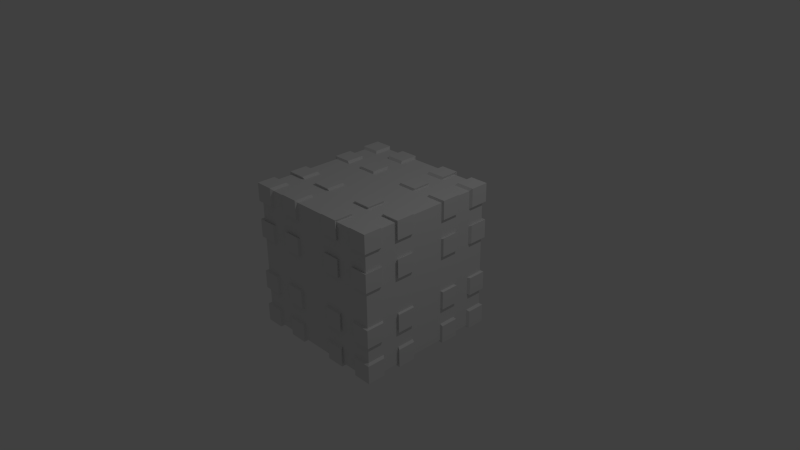 # Source: box2.blend  (saved by Blender 2.76.0; exported with 4.5.12 LTS)
import bpy
from mathutils import Matrix  # noqa: F401  (used for matrix-valued properties, if any)

bpy.ops.wm.read_factory_settings(use_empty=True)
scene = bpy.context.scene
scene.name = 'Scene'

# ---- collections
col_collection_1 = bpy.data.collections.new('Collection 1'); scene.collection.children.link(col_collection_1)

# ---- materials (node trees are filled in below, after node groups)
mat_material = bpy.data.materials.new('Material')
mat_material.alpha_threshold = 0.0
mat_material.use_transparent_shadow = False
mat_material.roughness = 0.5
mat_material.line_color = (0.0, 0.0, 0.0, 1.0)

# ---- material node trees

# ---- world
world_world = bpy.data.worlds.new('World'); scene.world = world_world
world_world.color = (0.05088, 0.05088, 0.05088)
world_world.use_sun_shadow = False
world_world.sun_shadow_jitter_overblur = 0.0
world_world.cycles.sampling_method = 'MANUAL'
world_world.cycles.sample_map_resolution = 256

# ---- cameras
cam_camera = bpy.data.cameras.new('Camera')
cam_camera.clip_end = 100.0
cam_camera.lens = 35.0
cam_camera.sensor_width = 32.0
cam_camera.sensor_height = 18.0
cam_camera.ortho_scale = 7.314
cam_camera.dof.focus_distance = 0.0
cam_camera.dof.aperture_fstop = 128.0

# ---- lights
light_lamp = bpy.data.lights.new('Lamp', 'POINT')
light_lamp.transmission_factor = 0.0
light_lamp.cutoff_distance = 30.0
light_lamp.energy = 100.0
light_lamp.shadow_buffer_clip_start = 1.001
light_lamp.shadow_soft_size = 0.1
light_lamp.shadow_maximum_resolution = 0.006
light_lamp.use_absolute_resolution = True
light_lamp.cycles.use_multiple_importance_sampling = False

# ---- meshes
me_cube = bpy.data.meshes.new('Cube')
me_cube.from_pydata([(1.0, 1.0, -1.0), (1.0, -1.0, -1.0), (-1.0, -1.0, -1.0), (-1.0, 1.0, -1.0), (1.0, 1.0, 1.0), (1.0, -1.0, 1.0), (-1.0, -1.0, 1.0), (-1.0, 1.0, 1.0), (1.0, 0.75, -1.0), (1.0, 0.5, -1.0), (1.0, 0.25, -1.0), (1.0, -0.25, -1.0), (1.0, -0.5, -1.0), (1.0, -0.75, -1.0), (0.75, 1.0, -1.0), (0.5, 1.0, -1.0), (0.25, 1.0, -1.0), (-0.25, 1.0, -1.0), (-0.5, 1.0, -1.0), (-0.75, 1.0, -1.0), (1.0, 1.0, -0.75), (1.0, 1.0, -0.5), (1.0, 1.0, -0.25), (1.0, 1.0, 0.25), (1.0, 1.0, 0.5), (1.0, 1.0, 0.75), (0.75, -1.0, -1.0), (0.5, -1.0, -1.0), (0.25, -1.0, -1.0), (-0.25, -1.0, -1.0), (-0.5, -1.0, -1.0), (-0.75, -1.0, -1.0), (1.0, -1.0, -0.75), (1.0, -1.0, -0.5), (1.0, -1.0, -0.25), (1.0, -1.0, 0.25), (1.0, -1.0, 0.5), (1.0, -1.0, 0.75), (-1.0, -0.75, -1.0), (-1.0, -0.5, -1.0), (-1.0, -0.25, -1.0), (-1.0, 0.25, -1.0), (-1.0, 0.5, -1.0), (-1.0, 0.75, -1.0), (-1.0, -1.0, -0.75), (-1.0, -1.0, -0.5), (-1.0, -1.0, -0.25), (-1.0, -1.0, 0.25), (-1.0, -1.0, 0.5), (-1.0, -1.0, 0.75), (-1.0, 1.0, -0.75), (-1.0, 1.0, -0.5), (-1.0, 1.0, -0.25), (-1.0, 1.0, 0.25), (-1.0, 1.0, 0.5), (-1.0, 1.0, 0.75), (1.0, 0.75, 1.0), (1.0, 0.5, 1.0), (1.0, 0.25, 1.0), (1.0, -0.25, 1.0), (1.0, -0.5, 1.0), (1.0, -0.75, 1.0), (0.75, 1.0, 1.0), (0.5, 1.0, 1.0), (0.25, 1.0, 1.0), (-0.25, 1.0, 1.0), (-0.5, 1.0, 1.0), (-0.75, 1.0, 1.0), (0.75, -1.0, 1.0), (0.5, -1.0, 1.0), (0.25, -1.0, 1.0), (-0.25, -1.0, 1.0), (-0.5, -1.0, 1.0), (-0.75, -1.0, 1.0), (-1.0, -0.75, 1.0), (-1.0, -0.5, 1.0), (-1.0, -0.25, 1.0), (-1.0, 0.25, 1.0), (-1.0, 0.5, 1.0), (-1.0, 0.75, 1.0), (0.75, 1.0, 0.75), (0.5, 1.0, 0.75), (0.25, 1.0, 0.75), (-0.25, 1.0, 0.75), (-0.5, 1.0, 0.75), (-0.75, 1.0, 0.75), (0.75, 1.0, 0.5), (0.5, 1.0, 0.5), (0.25, 1.0, 0.5), (-0.25, 1.0, 0.5), (-0.5, 1.0, 0.5), (-0.75, 1.0, 0.5), (0.75, 1.0, 0.25), (0.5, 1.0, 0.25), (0.25, 1.0, 0.25), (-0.25, 1.0, 0.25), (-0.5, 1.0, 0.25), (-0.75, 1.0, 0.25), (0.75, 1.0, -0.25), (0.5, 1.0, -0.25), (0.25, 1.0, -0.25), (-0.25, 1.0, -0.25), (-0.5, 1.0, -0.25), (-0.75, 1.0, -0.25), (0.75, 1.0, -0.5), (0.5, 1.0, -0.5), (0.25, 1.0, -0.5), (-0.25, 1.0, -0.5), (-0.5, 1.0, -0.5), (-0.75, 1.0, -0.5), (0.75, 1.0, -0.75), (0.5, 1.0, -0.75), (0.25, 1.0, -0.75), (-0.25, 1.0, -0.75), (-0.5, 1.0, -0.75), (-0.75, 1.0, -0.75), (-1.0, -0.75, -0.75), (-1.0, -0.5, -0.75), (-1.0, -0.25, -0.75), (-1.0, 0.25, -0.75), (-1.0, 0.5, -0.75), (-1.0, 0.75, -0.75), (-1.0, -0.75, -0.5), (-1.0, -0.5, -0.5), (-1.0, -0.25, -0.5), (-1.0, 0.25, -0.5), (-1.0, 0.5, -0.5), (-1.0, 0.75, -0.5), (-1.0, -0.75, -0.25), (-1.0, -0.5, -0.25), (-1.0, -0.25, -0.25), (-1.0, 0.25, -0.25), (-1.0, 0.5, -0.25), (-1.0, 0.75, -0.25), (-1.0, -0.75, 0.25), (-1.0, -0.5, 0.25), (-1.0, -0.25, 0.25), (-1.0, 0.25, 0.25), (-1.0, 0.5, 0.25), (-1.0, 0.75, 0.25), (-1.0, -0.75, 0.5), (-1.0, -0.5, 0.5), (-1.0, -0.25, 0.5), (-1.0, 0.25, 0.5), (-1.0, 0.5, 0.5), (-1.0, 0.75, 0.5), (-1.0, -0.75, 0.75), (-1.0, -0.5, 0.75), (-1.0, -0.25, 0.75), (-1.0, 0.25, 0.75), (-1.0, 0.5, 0.75), (-1.0, 0.75, 0.75), (0.75, -1.0, -0.75), (0.5, -1.0, -0.75), (0.25, -1.0, -0.75), (-0.25, -1.0, -0.75), (-0.5, -1.0, -0.75), (-0.75, -1.0, -0.75), (0.75, -1.0, -0.5), (0.5, -1.0, -0.5), (0.25, -1.0, -0.5), (-0.25, -1.0, -0.5), (-0.5, -1.0, -0.5), (-0.75, -1.0, -0.5), (0.75, -1.0, -0.25), (0.5, -1.0, -0.25), (0.25, -1.0, -0.25), (-0.25, -1.0, -0.25), (-0.5, -1.0, -0.25), (-0.75, -1.0, -0.25), (0.75, -1.0, 0.25), (0.5, -1.0, 0.25), (0.25, -1.0, 0.25), (-0.25, -1.0, 0.25), (-0.5, -1.0, 0.25), (-0.75, -1.0, 0.25), (0.75, -1.0, 0.5), (0.5, -1.0, 0.5), (0.25, -1.0, 0.5), (-0.25, -1.0, 0.5), (-0.5, -1.0, 0.5), (-0.75, -1.0, 0.5), (0.75, -1.0, 0.75), (0.5, -1.0, 0.75), (0.25, -1.0, 0.75), (-0.25, -1.0, 0.75), (-0.5, -1.0, 0.75), (-0.75, -1.0, 0.75), (1.0, 0.75, -0.75), (1.0, 0.5, -0.75), (1.0, 0.25, -0.75), (1.0, -0.25, -0.75), (1.0, -0.5, -0.75), (1.0, -0.75, -0.75), (1.0, 0.75, -0.5), (1.0, 0.5, -0.5), (1.0, 0.25, -0.5), (1.0, -0.25, -0.5), (1.0, -0.5, -0.5), (1.0, -0.75, -0.5), (1.0, 0.75, -0.25), (1.0, 0.5, -0.25), (1.0, 0.25, -0.25), (1.0, -0.25, -0.25), (1.0, -0.5, -0.25), (1.0, -0.75, -0.25), (1.0, 0.75, 0.25), (1.0, 0.5, 0.25), (1.0, 0.25, 0.25), (1.0, -0.25, 0.25), (1.0, -0.5, 0.25), (1.0, -0.75, 0.25), (1.0, 0.75, 0.5), (1.0, 0.5, 0.5), (1.0, 0.25, 0.5), (1.0, -0.25, 0.5), (1.0, -0.5, 0.5), (1.0, -0.75, 0.5), (1.0, 0.75, 0.75), (1.0, 0.5, 0.75), (1.0, 0.25, 0.75), (1.0, -0.25, 0.75), (1.0, -0.5, 0.75), (1.0, -0.75, 0.75), (0.75, 0.75, 1.0), (0.75, 0.5, 1.0), (0.75, 0.25, 1.0), (0.75, -0.25, 1.0), (0.75, -0.5, 1.0), (0.75, -0.75, 1.0), (0.5, 0.75, 1.0), (0.5, 0.5, 1.0), (0.5, 0.25, 1.0), (0.5, -0.25, 1.0), (0.5, -0.5, 1.0), (0.5, -0.75, 1.0), (0.25, 0.75, 1.0), (0.25, 0.5, 1.0), (0.25, 0.25, 1.0), (0.25, -0.25, 1.0), (0.25, -0.5, 1.0), (0.25, -0.75, 1.0), (-0.25, 0.75, 1.0), (-0.25, 0.5, 1.0), (-0.25, 0.25, 1.0), (-0.25, -0.25, 1.0), (-0.25, -0.5, 1.0), (-0.25, -0.75, 1.0), (-0.5, 0.75, 1.0), (-0.5, 0.5, 1.0), (-0.5, 0.25, 1.0), (-0.5, -0.25, 1.0), (-0.5, -0.5, 1.0), (-0.5, -0.75, 1.0), (-0.75, 0.75, 1.0), (-0.75, 0.5, 1.0), (-0.75, 0.25, 1.0), (-0.75, -0.25, 1.0), (-0.75, -0.5, 1.0), (-0.75, -0.75, 1.0), (0.75, 0.75, -1.0), (0.5, 0.75, -1.0), (0.25, 0.75, -1.0), (-0.25, 0.75, -1.0), (-0.5, 0.75, -1.0), (-0.75, 0.75, -1.0), (0.75, 0.5, -1.0), (0.5, 0.5, -1.0), (0.25, 0.5, -1.0), (-0.25, 0.5, -1.0), (-0.5, 0.5, -1.0), (-0.75, 0.5, -1.0), (0.75, 0.25, -1.0), (0.5, 0.25, -1.0), (0.25, 0.25, -1.0), (-0.25, 0.25, -1.0), (-0.5, 0.25, -1.0), (-0.75, 0.25, -1.0), (0.75, -0.25, -1.0), (0.5, -0.25, -1.0), (0.25, -0.25, -1.0), (-0.25, -0.25, -1.0), (-0.5, -0.25, -1.0), (-0.75, -0.25, -1.0), (0.75, -0.5, -1.0), (0.5, -0.5, -1.0), (0.25, -0.5, -1.0), (-0.25, -0.5, -1.0), (-0.5, -0.5, -1.0), (-0.75, -0.5, -1.0), (0.75, -0.75, -1.0), (0.5, -0.75, -1.0), (0.25, -0.75, -1.0), (-0.25, -0.75, -1.0), (-0.5, -0.75, -1.0), (-0.75, -0.75, -1.0), (0.9674, 0.7255, -0.9674), (0.9674, 0.4837, -0.9674), (0.9674, 0.2418, -0.9674), (0.9674, -6.009e-08, -0.9674), (0.9674, -0.2418, -0.9674), (0.9674, -0.4837, -0.9674), (0.9674, -0.7255, -0.9674), (0.7255, 0.9674, -0.9674), (0.4837, 0.9674, -0.9674), (0.2418, 0.9674, -0.9674), (1.881e-07, 0.9674, -0.9674), (-0.2418, 0.9674, -0.9674), (-0.4837, 0.9674, -0.9674), (-0.7255, 0.9674, -0.9674), (0.9674, 0.9674, -0.7255), (0.9674, 0.9674, -0.4837), (0.9674, 0.9674, -0.2418), (0.9674, 0.9674, 0.0), (0.9674, 0.9674, 0.2418), (0.9674, 0.9674, 0.4837), (0.9674, 0.9674, 0.7255), (0.7255, -0.9674, -0.9674), (0.4837, -0.9674, -0.9674), (0.2418, -0.9674, -0.9674), (-5.693e-08, -0.9674, -0.9674), (-0.2418, -0.9674, -0.9674), (-0.4837, -0.9674, -0.9674), (-0.7255, -0.9674, -0.9674), (0.9674, -0.9674, -0.7255), (0.9674, -0.9674, -0.4837), (0.9674, -0.9674, -0.2418), (0.9674, -0.9674, 0.0), (0.9674, -0.9674, 0.2418), (0.9674, -0.9674, 0.4837), (0.9674, -0.9674, 0.7255), (-0.9674, -0.7255, -0.9674), (-0.9674, -0.4837, -0.9674), (-0.9674, -0.2418, -0.9674), (-0.9674, 2.859e-07, -0.9674), (-0.9674, 0.2418, -0.9674), (-0.9674, 0.4837, -0.9674), (-0.9674, 0.7255, -0.9674), (-0.9674, -0.9674, -0.7255), (-0.9674, -0.9674, -0.4837), (-0.9674, -0.9674, -0.2418), (-0.9674, -0.9674, 0.0), (-0.9674, -0.9674, 0.2418), (-0.9674, -0.9674, 0.4837), (-0.9674, -0.9674, 0.7255), (-0.9674, 0.9674, -0.7255), (-0.9674, 0.9674, -0.4837), (-0.9674, 0.9674, -0.2418), (-0.9674, 0.9674, 0.0), (-0.9674, 0.9674, 0.2418), (-0.9674, 0.9674, 0.4837), (-0.9674, 0.9674, 0.7255), (0.9674, 0.7255, 0.9674), (0.9674, 0.4837, 0.9674), (0.9674, 0.2418, 0.9674), (0.9674, -5.214e-07, 0.9674), (0.9674, -0.2418, 0.9674), (0.9674, -0.4837, 0.9674), (0.9674, -0.7255, 0.9674), (0.7255, 0.9674, 0.9674), (0.4837, 0.9674, 0.9674), (0.2418, 0.9674, 0.9674), (2.314e-07, 0.9674, 0.9674), (-0.2418, 0.9674, 0.9674), (-0.4837, 0.9674, 0.9674), (-0.7255, 0.9674, 0.9674), (0.7255, -0.9674, 0.9674), (0.4837, -0.9674, 0.9674), (0.2418, -0.9674, 0.9674), (-4.75e-07, -0.9674, 0.9674), (-0.2418, -0.9674, 0.9674), (-0.4837, -0.9674, 0.9674), (-0.7255, -0.9674, 0.9674), (-0.9674, -0.7255, 0.9674), (-0.9674, -0.4837, 0.9674), (-0.9674, -0.2418, 0.9674), (-0.9674, 1.85e-07, 0.9674), (-0.9674, 0.2418, 0.9674), (-0.9674, 0.4837, 0.9674), (-0.9674, 0.7255, 0.9674), (-0.7255, 0.9674, 0.7255), (0.7255, 0.9674, 0.7255), (0.4837, 0.9674, 0.7255), (0.2418, 0.9674, 0.7255), (2.314e-07, 0.9674, 0.7255), (-0.2418, 0.9674, 0.7255), (-0.4837, 0.9674, 0.7255), (-0.7255, 0.9674, 0.4837), (0.7255, 0.9674, 0.4837), (0.4837, 0.9674, 0.4837), (0.2418, 0.9674, 0.4837), (2.025e-07, 0.9674, 0.4837), (-0.2418, 0.9674, 0.4837), (-0.4837, 0.9674, 0.4837), (-0.7255, 0.9674, 0.2418), (0.7255, 0.9674, 0.2418), (0.4837, 0.9674, 0.2418), (0.2418, 0.9674, 0.2418), (1.737e-07, 0.9674, 0.2418), (-0.2418, 0.9674, 0.2418), (-0.4837, 0.9674, 0.2418), (-0.7255, 0.9674, 0.0), (0.7255, 0.9674, 0.0), (0.4837, 0.9674, 0.0), (0.2418, 0.9674, 0.0), (2.314e-07, 0.9674, 0.0), (-0.2418, 0.9674, 0.0), (-0.4837, 0.9674, 0.0), (-0.7255, 0.9674, -0.2418), (0.7255, 0.9674, -0.2418), (0.4837, 0.9674, -0.2418), (0.2418, 0.9674, -0.2418), (2.314e-07, 0.9674, -0.2418), (-0.2418, 0.9674, -0.2418), (-0.4837, 0.9674, -0.2418), (-0.7255, 0.9674, -0.4837), (0.7255, 0.9674, -0.4837), (0.4837, 0.9674, -0.4837), (0.2418, 0.9674, -0.4837), (1.305e-07, 0.9674, -0.4837), (-0.2418, 0.9674, -0.4837), (-0.4837, 0.9674, -0.4837), (-0.7255, 0.9674, -0.7255), (0.7255, 0.9674, -0.7255), (0.4837, 0.9674, -0.7255), (0.2418, 0.9674, -0.7255), (7.281e-08, 0.9674, -0.7255), (-0.2418, 0.9674, -0.7255), (-0.4837, 0.9674, -0.7255), (-0.9674, 0.7255, -0.7255), (-0.9674, -0.7255, -0.7255), (-0.9674, -0.4837, -0.7255), (-0.9674, -0.2418, -0.7255), (-0.9674, 2.859e-07, -0.7255), (-0.9674, 0.2418, -0.7255), (-0.9674, 0.4837, -0.7255), (-0.9674, 0.7255, -0.4837), (-0.9674, -0.7255, -0.4837), (-0.9674, -0.4837, -0.4837), (-0.9674, -0.2418, -0.4837), (-0.9674, 2.859e-07, -0.4837), (-0.9674, 0.2418, -0.4837), (-0.9674, 0.4837, -0.4837), (-0.9674, 0.7255, -0.2418), (-0.9674, -0.7255, -0.2418), (-0.9674, -0.4837, -0.2418), (-0.9674, -0.2418, -0.2418), (-0.9674, 2.282e-07, -0.2418), (-0.9674, 0.2418, -0.2418), (-0.9674, 0.4837, -0.2418), (-0.9674, 0.7255, 0.0), (-0.9674, -0.7255, 0.0), (-0.9674, -0.4837, 0.0), (-0.9674, -0.2418, 0.0), (-0.9674, 2.282e-07, 0.0), (-0.9674, 0.2418, 0.0), (-0.9674, 0.4837, 0.0), (-0.9674, 0.7255, 0.2418), (-0.9674, -0.7255, 0.2418), (-0.9674, -0.4837, 0.2418), (-0.9674, -0.2418, 0.2418), (-0.9674, 2.282e-07, 0.2418), (-0.9674, 0.2418, 0.2418), (-0.9674, 0.4837, 0.2418), (-0.9674, 0.7255, 0.4837), (-0.9674, -0.7255, 0.4837), (-0.9674, -0.4837, 0.4837), (-0.9674, -0.2418, 0.4837), (-0.9674, 1.994e-07, 0.4837), (-0.9674, 0.2418, 0.4837), (-0.9674, 0.4837, 0.4837), (-0.9674, 0.7255, 0.7255), (-0.9674, -0.7255, 0.7255), (-0.9674, -0.4837, 0.7255), (-0.9674, -0.2418, 0.7255), (-0.9674, 1.85e-07, 0.7255), (-0.9674, 0.2418, 0.7255), (-0.9674, 0.4837, 0.7255), (-0.7255, -0.9674, -0.7255), (0.7255, -0.9674, -0.7255), (0.4837, -0.9674, -0.7255), (0.2418, -0.9674, -0.7255), (-5.693e-08, -0.9674, -0.7255), (-0.2418, -0.9674, -0.7255), (-0.4837, -0.9674, -0.7255), (-0.7255, -0.9674, -0.4837), (0.7255, -0.9674, -0.4837), (0.4837, -0.9674, -0.4837), (0.2418, -0.9674, -0.4837), (-1.146e-07, -0.9674, -0.4837), (-0.2418, -0.9674, -0.4837), (-0.4837, -0.9674, -0.4837), (-0.7255, -0.9674, -0.2418), (0.7255, -0.9674, -0.2418), (0.4837, -0.9674, -0.2418), (0.2418, -0.9674, -0.2418), (-2.011e-07, -0.9674, -0.2418), (-0.2418, -0.9674, -0.2418), (-0.4837, -0.9674, -0.2418), (-0.7255, -0.9674, 0.0), (0.7255, -0.9674, 0.0), (0.4837, -0.9674, 0.0), (0.2418, -0.9674, 0.0), (-2.011e-07, -0.9674, 0.0), (-0.2418, -0.9674, 0.0), (-0.4837, -0.9674, 0.0), (-0.7255, -0.9674, 0.2418), (0.7255, -0.9674, 0.2418), (0.4837, -0.9674, 0.2418), (0.2418, -0.9674, 0.2418), (-3.164e-07, -0.9674, 0.2418), (-0.2418, -0.9674, 0.2418), (-0.4837, -0.9674, 0.2418), (-0.7255, -0.9674, 0.4837), (0.7255, -0.9674, 0.4837), (0.4837, -0.9674, 0.4837), (0.2418, -0.9674, 0.4837), (-3.596e-07, -0.9674, 0.4837), (-0.2418, -0.9674, 0.4837), (-0.4837, -0.9674, 0.4837), (-0.7255, -0.9674, 0.7255), (0.7255, -0.9674, 0.7255), (0.4837, -0.9674, 0.7255), (0.2418, -0.9674, 0.7255), (-4.173e-07, -0.9674, 0.7255), (-0.2418, -0.9674, 0.7255), (-0.4837, -0.9674, 0.7255), (0.9674, -0.7255, -0.7255), (0.9674, 0.7255, -0.7255), (0.9674, 0.4837, -0.7255), (0.9674, 0.2418, -0.7255), (0.9674, -1.178e-07, -0.7255), (0.9674, -0.2418, -0.7255), (0.9674, -0.4837, -0.7255), (0.9674, -0.7255, -0.4837), (0.9674, 0.7255, -0.4837), (0.9674, 0.4837, -0.4837), (0.9674, 0.2418, -0.4837), (0.9674, -1.754e-07, -0.4837), (0.9674, -0.2418, -0.4837), (0.9674, -0.4837, -0.4837), (0.9674, -0.7255, -0.2418), (0.9674, 0.7255, -0.2418), (0.9674, 0.4837, -0.2418), (0.9674, 0.2418, -0.2418), (0.9674, -2.331e-07, -0.2418), (0.9674, -0.2418, -0.2418), (0.9674, -0.4837, -0.2418), (0.9674, -0.7255, 0.0), (0.9674, 0.7255, 0.0), (0.9674, 0.4837, 0.0), (0.9674, 0.2418, 0.0), (0.9674, -2.907e-07, 0.0), (0.9674, -0.2418, 0.0), (0.9674, -0.4837, 0.0), (0.9674, -0.7255, 0.2418), (0.9674, 0.7255, 0.2418), (0.9674, 0.4837, 0.2418), (0.9674, 0.2418, 0.2418), (0.9674, -4.061e-07, 0.2418), (0.9674, -0.2418, 0.2418), (0.9674, -0.4837, 0.2418), (0.9674, -0.7255, 0.4837), (0.9674, 0.7255, 0.4837), (0.9674, 0.4837, 0.4837), (0.9674, 0.2418, 0.4837), (0.9674, -4.061e-07, 0.4837), (0.9674, -0.2418, 0.4837), (0.9674, -0.4837, 0.4837), (0.9674, -0.7255, 0.7255), (0.9674, 0.7255, 0.7255), (0.9674, 0.4837, 0.7255), (0.9674, 0.2418, 0.7255), (0.9674, -4.637e-07, 0.7255), (0.9674, -0.2418, 0.7255), (0.9674, -0.4837, 0.7255), (0.7255, -0.7255, 0.9674), (0.7255, 0.7255, 0.9674), (0.7255, 0.4837, 0.9674), (0.7255, 0.2418, 0.9674), (0.7255, -4.637e-07, 0.9674), (0.7255, -0.2418, 0.9674), (0.7255, -0.4837, 0.9674), (0.4837, -0.7255, 0.9674), (0.4837, 0.7255, 0.9674), (0.4837, 0.4837, 0.9674), (0.4837, 0.2418, 0.9674), (0.4837, -4.061e-07, 0.9674), (0.4837, -0.2418, 0.9674), (0.4837, -0.4837, 0.9674), (0.2418, -0.7255, 0.9674), (0.2418, 0.7255, 0.9674), (0.2418, 0.4837, 0.9674), (0.2418, 0.2418, 0.9674), (0.2418, -3.196e-07, 0.9674), (0.2418, -0.2418, 0.9674), (0.2418, -0.4837, 0.9674), (-3.867e-07, -0.7255, 0.9674), (1.431e-07, 0.7255, 0.9674), (5.479e-08, 0.4837, 0.9674), (-3.351e-08, 0.2418, 0.9674), (-1.218e-07, -2.042e-07, 0.9674), (-2.101e-07, -0.2418, 0.9674), (-2.984e-07, -0.4837, 0.9674), (-0.2418, -0.7255, 0.9674), (-0.2418, 0.7255, 0.9674), (-0.2418, 0.4837, 0.9674), (-0.2418, 0.2418, 0.9674), (-0.2418, -1.322e-07, 0.9674), (-0.2418, -0.2418, 0.9674), (-0.2418, -0.4837, 0.9674), (-0.4837, -0.7255, 0.9674), (-0.4837, 0.7255, 0.9674), (-0.4837, 0.4837, 0.9674), (-0.4837, 0.2418, 0.9674), (-0.4837, -1.685e-08, 0.9674), (-0.4837, -0.2418, 0.9674), (-0.4837, -0.4837, 0.9674), (-0.7255, -0.7255, 0.9674), (-0.7255, 0.7255, 0.9674), (-0.7255, 0.4837, 0.9674), (-0.7255, 0.2418, 0.9674), (-0.7255, 4.081e-08, 0.9674), (-0.7255, -0.2418, 0.9674), (-0.7255, -0.4837, 0.9674), (-0.7255, 0.7255, -0.9674), (0.7255, 0.7255, -0.9674), (0.4837, 0.7255, -0.9674), (0.2418, 0.7255, -0.9674), (1.881e-07, 0.7255, -0.9674), (-0.2418, 0.7255, -0.9674), (-0.4837, 0.7255, -0.9674), (-0.7255, 0.4837, -0.9674), (0.7255, 0.4837, -0.9674), (0.4837, 0.4837, -0.9674), (0.2418, 0.4837, -0.9674), (7.281e-08, 0.4837, -0.9674), (-0.2418, 0.4837, -0.9674), (-0.4837, 0.4837, -0.9674), (-0.7255, 0.2418, -0.9674), (0.7255, 0.2418, -0.9674), (0.4837, 0.2418, -0.9674), (0.2418, 0.2418, -0.9674), (7.281e-08, 0.2418, -0.9674), (-0.2418, 0.2418, -0.9674), (-0.4837, 0.2418, -0.9674), (-0.7255, 2.426e-07, -0.9674), (0.7255, -1.685e-08, -0.9674), (0.4837, 2.64e-08, -0.9674), (0.2418, 6.964e-08, -0.9674), (4.398e-08, 1.129e-07, -0.9674), (-0.2418, 1.561e-07, -0.9674), (-0.4837, 1.994e-07, -0.9674), (-0.7255, -0.2418, -0.9674), (0.7255, -0.2418, -0.9674), (0.4837, -0.2418, -0.9674), (0.2418, -0.2418, -0.9674), (1.515e-08, -0.2418, -0.9674), (-0.2418, -0.2418, -0.9674), (-0.4837, -0.2418, -0.9674), (-0.7255, -0.4837, -0.9674), (0.7255, -0.4837, -0.9674), (0.4837, -0.4837, -0.9674), (0.2418, -0.4837, -0.9674), (7.303e-10, -0.4837, -0.9674), (-0.2418, -0.4837, -0.9674), (-0.4837, -0.4837, -0.9674), (-0.7255, -0.7255, -0.9674), (0.7255, -0.7255, -0.9674), (0.4837, -0.7255, -0.9674), (0.2418, -0.7255, -0.9674), (7.303e-10, -0.7255, -0.9674), (-0.2418, -0.7255, -0.9674), (-0.4837, -0.7255, -0.9674)], [], [(295, 31, 2, 38), (259, 74, 6, 73), (223, 61, 5, 37), (187, 73, 6, 49), (151, 79, 7, 55), (115, 19, 3, 50), (67, 85, 55, 7), (180, 179, 518, 519), (91, 97, 53, 54), (209, 210, 561, 560), (66, 84, 386, 364), (103, 109, 51, 52), (276, 275, 644, 645), (4, 25, 80, 62), (83, 65, 363, 385), (63, 81, 82, 64), (147, 148, 474, 473), (178, 177, 515, 516), (65, 83, 84, 66), (207, 208, 558, 557), (64, 82, 383, 361), (274, 273, 641, 642), (81, 63, 360, 382), (49, 146, 472, 344), (176, 36, 329, 514), (23, 206, 556, 314), (62, 80, 381, 359), (24, 23, 92, 86), (272, 10, 298, 640), (87, 93, 94, 88), (151, 55, 351, 471), (48, 181, 513, 343), (89, 95, 96, 90), (211, 35, 328, 555), (41, 277, 639, 335), (113, 114, 428, 427), (144, 143, 469, 470), (173, 174, 512, 511), (240, 239, 595, 596), (269, 270, 638, 637), (111, 112, 425, 424), (142, 141, 466, 467), (171, 172, 509, 508), (238, 237, 592, 593), (267, 268, 635, 634), (20, 110, 423, 310), (140, 48, 343, 465), (35, 170, 507, 328), (22, 21, 104, 98), (236, 64, 361, 591), (99, 105, 106, 100), (115, 50, 345, 422), (9, 266, 633, 297), (101, 107, 108, 102), (54, 145, 464, 350), (175, 47, 342, 506), (70, 241, 590, 368), (271, 42, 336, 632), (108, 107, 420, 421), (137, 138, 463, 462), (31, 295, 667, 323), (204, 203, 546, 547), (20, 0, 14, 110), (233, 234, 589, 588), (111, 15, 16, 112), (264, 263, 630, 631), (294, 30, 322, 673), (113, 17, 18, 114), (29, 293, 672, 321), (43, 121, 50, 3), (106, 105, 417, 418), (127, 133, 52, 51), (135, 136, 460, 459), (202, 201, 543, 544), (139, 145, 54, 53), (231, 232, 586, 585), (2, 44, 116, 38), (262, 261, 627, 628), (39, 117, 118, 40), (292, 28, 319, 670), (104, 21, 311, 416), (41, 119, 120, 42), (47, 134, 458, 342), (27, 291, 669, 318), (200, 22, 312, 542), (63, 230, 584, 360), (51, 109, 415, 346), (260, 8, 296, 626), (139, 53, 349, 457), (290, 26, 317, 668), (45, 46, 128, 122), (34, 205, 541, 326), (123, 129, 130, 124), (235, 69, 367, 583), (43, 265, 625, 337), (125, 131, 132, 126), (101, 102, 414, 413), (74, 259, 618, 373), (168, 167, 497, 498), (197, 198, 540, 539), (228, 227, 581, 582), (258, 75, 374, 624), (76, 257, 623, 375), (99, 100, 411, 410), (166, 165, 494, 495), (195, 196, 537, 536), (226, 225, 578, 579), (256, 77, 377, 621), (22, 98, 409, 312), (78, 255, 620, 378), (164, 34, 326, 493), (47, 48, 140, 134), (21, 194, 535, 311), (135, 141, 142, 136), (224, 62, 359, 577), (103, 52, 347, 408), (137, 143, 144, 138), (254, 79, 379, 619), (289, 283, 653, 660), (46, 169, 492, 340), (199, 33, 325, 534), (68, 229, 576, 366), (282, 288, 666, 659), (61, 223, 569, 358), (132, 131, 448, 449), (49, 6, 74, 146), (287, 281, 658, 665), (147, 75, 76, 148), (161, 162, 491, 490), (192, 191, 532, 533), (149, 77, 78, 150), (222, 60, 357, 575), (31, 157, 44, 2), (59, 221, 574, 356), (163, 169, 46, 45), (280, 286, 663, 656), (130, 129, 445, 446), (175, 181, 48, 47), (285, 279, 655, 662), (1, 32, 152, 26), (159, 160, 488, 487), (27, 153, 154, 28), (190, 189, 529, 530), (220, 58, 354, 572), (29, 155, 156, 30), (278, 284, 661, 654), (57, 219, 571, 353), (128, 46, 340, 444), (33, 158, 486, 325), (188, 20, 310, 528), (218, 56, 352, 570), (253, 247, 604, 611), (52, 133, 443, 347), (33, 34, 164, 158), (163, 45, 339, 485), (159, 165, 166, 160), (32, 193, 527, 324), (246, 252, 617, 610), (161, 167, 168, 162), (73, 187, 520, 372), (96, 95, 399, 400), (251, 245, 609, 616), (125, 126, 442, 441), (156, 155, 483, 484), (186, 72, 371, 526), (71, 185, 525, 370), (244, 250, 614, 607), (94, 93, 396, 397), (249, 243, 606, 613), (123, 124, 439, 438), (154, 153, 480, 481), (184, 70, 368, 523), (242, 248, 612, 605), (69, 183, 522, 367), (35, 36, 176, 170), (92, 23, 314, 395), (171, 177, 178, 172), (45, 122, 437, 339), (152, 32, 324, 479), (173, 179, 180, 174), (182, 68, 366, 521), (217, 211, 555, 562), (53, 97, 394, 349), (127, 51, 346, 436), (44, 157, 478, 338), (210, 216, 568, 561), (79, 151, 471, 379), (215, 209, 560, 567), (37, 5, 68, 182), (89, 90, 393, 392), (183, 69, 70, 184), (120, 119, 434, 435), (150, 78, 378, 477), (185, 71, 72, 186), (77, 149, 476, 377), (13, 193, 32, 1), (208, 214, 565, 558), (199, 205, 34, 33), (213, 207, 557, 564), (87, 88, 390, 389), (211, 217, 36, 35), (118, 117, 431, 432), (0, 20, 188, 8), (277, 271, 632, 639), (9, 189, 190, 10), (148, 76, 375, 474), (206, 212, 563, 556), (11, 191, 192, 12), (270, 276, 645, 638), (75, 147, 473, 374), (24, 86, 388, 315), (116, 44, 338, 430), (275, 269, 637, 644), (146, 74, 373, 472), (181, 175, 506, 513), (91, 54, 350, 387), (21, 22, 200, 194), (50, 121, 429, 345), (195, 201, 202, 196), (174, 180, 519, 512), (19, 115, 422, 309), (197, 203, 204, 198), (268, 274, 642, 635), (179, 173, 511, 518), (84, 83, 385, 386), (114, 18, 308, 428), (273, 267, 634, 641), (17, 113, 427, 307), (266, 272, 640, 633), (172, 178, 516, 509), (177, 171, 508, 515), (82, 81, 382, 383), (241, 235, 583, 590), (112, 16, 305, 425), (170, 176, 514, 507), (234, 240, 596, 589), (15, 111, 424, 304), (23, 24, 212, 206), (80, 25, 316, 381), (207, 213, 214, 208), (239, 233, 588, 595), (110, 14, 303, 423), (209, 215, 216, 210), (145, 139, 457, 464), (55, 85, 380, 351), (138, 144, 470, 463), (232, 238, 593, 586), (143, 137, 462, 469), (237, 231, 585, 592), (230, 236, 591, 584), (265, 19, 309, 625), (25, 4, 56, 218), (136, 142, 467, 460), (219, 57, 58, 220), (18, 264, 631, 308), (141, 135, 459, 466), (221, 59, 60, 222), (205, 199, 534, 541), (61, 229, 68, 5), (263, 17, 307, 630), (235, 241, 70, 69), (134, 140, 465, 458), (198, 204, 547, 540), (247, 253, 72, 71), (203, 197, 539, 546), (4, 62, 224, 56), (109, 103, 408, 415), (57, 225, 226, 58), (16, 262, 628, 305), (102, 108, 421, 414), (59, 227, 228, 60), (261, 15, 304, 627), (196, 202, 544, 537), (107, 101, 413, 420), (14, 260, 626, 303), (201, 195, 536, 543), (194, 200, 542, 535), (229, 61, 358, 576), (100, 106, 418, 411), (63, 64, 236, 230), (293, 294, 673, 672), (231, 237, 238, 232), (60, 228, 582, 357), (105, 99, 410, 417), (233, 239, 240, 234), (169, 163, 485, 492), (227, 59, 356, 581), (98, 104, 416, 409), (162, 168, 498, 491), (291, 292, 670, 669), (167, 161, 490, 497), (58, 226, 579, 354), (225, 57, 353, 578), (13, 290, 668, 302), (160, 166, 495, 488), (56, 224, 577, 352), (295, 38, 331, 667), (165, 159, 487, 494), (158, 164, 493, 486), (193, 13, 302, 527), (65, 66, 248, 242), (257, 258, 624, 623), (243, 249, 250, 244), (288, 287, 665, 666), (12, 192, 533, 301), (245, 251, 252, 246), (133, 127, 436, 443), (191, 11, 300, 532), (126, 132, 449, 442), (255, 256, 621, 620), (286, 285, 662, 663), (131, 125, 441, 448), (10, 190, 530, 298), (189, 9, 297, 529), (67, 7, 79, 254), (67, 254, 619, 365), (255, 78, 77, 256), (284, 12, 301, 661), (124, 130, 446, 439), (257, 76, 75, 258), (8, 188, 528, 296), (19, 265, 43, 3), (259, 73, 372, 618), (271, 277, 41, 42), (39, 289, 660, 332), (129, 123, 438, 445), (283, 289, 39, 40), (122, 128, 444, 437), (0, 8, 260, 14), (157, 31, 323, 478), (15, 261, 262, 16), (221, 222, 575, 574), (252, 251, 616, 617), (17, 263, 264, 18), (281, 282, 659, 658), (30, 156, 484, 322), (97, 91, 387, 394), (155, 29, 321, 483), (90, 96, 400, 393), (219, 220, 572, 571), (250, 249, 613, 614), (95, 89, 392, 399), (9, 10, 272, 266), (279, 280, 656, 655), (267, 273, 274, 268), (28, 154, 481, 319), (153, 27, 318, 480), (269, 275, 276, 270), (25, 218, 570, 316), (248, 66, 364, 612), (88, 94, 397, 390), (11, 278, 654, 300), (26, 152, 479, 317), (223, 37, 330, 569), (72, 253, 611, 371), (93, 87, 389, 396), (283, 40, 333, 653), (86, 92, 395, 388), (121, 43, 337, 429), (185, 186, 526, 525), (216, 215, 567, 568), (245, 246, 610, 609), (42, 120, 435, 336), (11, 12, 284, 278), (119, 41, 335, 434), (279, 285, 286, 280), (183, 184, 523, 522), (214, 213, 564, 565), (281, 287, 288, 282), (243, 244, 607, 606), (40, 118, 432, 333), (117, 39, 332, 431), (37, 182, 521, 330), (212, 24, 315, 563), (65, 242, 605, 363), (38, 116, 430, 331), (187, 49, 344, 520), (13, 1, 26, 290), (36, 217, 562, 329), (291, 27, 28, 292), (247, 71, 370, 604), (85, 67, 365, 380), (293, 29, 30, 294), (149, 150, 477, 476), (380, 387, 350, 351), (394, 401, 348, 349), (401, 408, 347, 348), (415, 422, 345, 346), (359, 381, 382, 360), (361, 383, 384, 362), (362, 384, 385, 363), (364, 386, 380, 365), (316, 315, 388, 381), (381, 388, 389, 382), (382, 389, 390, 383), (383, 390, 391, 384), (384, 391, 392, 385), (385, 392, 393, 386), (386, 393, 387, 380), (388, 395, 396, 389), (390, 397, 398, 391), (391, 398, 399, 392), (393, 400, 394, 387), (314, 313, 402, 395), (395, 402, 403, 396), (396, 403, 404, 397), (397, 404, 405, 398), (398, 405, 406, 399), (399, 406, 407, 400), (400, 407, 401, 394), (313, 312, 409, 402), (402, 409, 410, 403), (403, 410, 411, 404), (404, 411, 412, 405), (405, 412, 413, 406), (406, 413, 414, 407), (407, 414, 408, 401), (409, 416, 417, 410), (411, 418, 419, 412), (412, 419, 420, 413), (414, 421, 415, 408), (311, 310, 423, 416), (416, 423, 424, 417), (417, 424, 425, 418), (418, 425, 426, 419), (419, 426, 427, 420), (420, 427, 428, 421), (421, 428, 422, 415), (423, 303, 304, 424), (425, 305, 306, 426), (426, 306, 307, 427), (428, 308, 309, 422), (429, 436, 346, 345), (443, 450, 348, 347), (450, 457, 349, 348), (464, 471, 351, 350), (331, 430, 431, 332), (333, 432, 433, 334), (334, 433, 434, 335), (336, 435, 429, 337), (338, 339, 437, 430), (430, 437, 438, 431), (431, 438, 439, 432), (432, 439, 440, 433), (433, 440, 441, 434), (434, 441, 442, 435), (435, 442, 436, 429), (437, 444, 445, 438), (439, 446, 447, 440), (440, 447, 448, 441), (442, 449, 443, 436), (340, 341, 451, 444), (444, 451, 452, 445), (445, 452, 453, 446), (446, 453, 454, 447), (447, 454, 455, 448), (448, 455, 456, 449), (449, 456, 450, 443), (341, 342, 458, 451), (451, 458, 459, 452), (452, 459, 460, 453), (453, 460, 461, 454), (454, 461, 462, 455), (455, 462, 463, 456), (456, 463, 457, 450), (458, 465, 466, 459), (460, 467, 468, 461), (461, 468, 469, 462), (463, 470, 464, 457), (343, 344, 472, 465), (465, 472, 473, 466), (466, 473, 474, 467), (467, 474, 475, 468), (468, 475, 476, 469), (469, 476, 477, 470), (470, 477, 471, 464), (472, 373, 374, 473), (474, 375, 376, 475), (475, 376, 377, 476), (477, 378, 379, 471), (478, 485, 339, 338), (492, 499, 341, 340), (499, 506, 342, 341), (513, 520, 344, 343), (317, 479, 480, 318), (319, 481, 482, 320), (320, 482, 483, 321), (322, 484, 478, 323), (324, 325, 486, 479), (479, 486, 487, 480), (480, 487, 488, 481), (481, 488, 489, 482), (482, 489, 490, 483), (483, 490, 491, 484), (484, 491, 485, 478), (486, 493, 494, 487), (488, 495, 496, 489), (489, 496, 497, 490), (491, 498, 492, 485), (326, 327, 500, 493), (493, 500, 501, 494), (494, 501, 502, 495), (495, 502, 503, 496), (496, 503, 504, 497), (497, 504, 505, 498), (498, 505, 499, 492), (327, 328, 507, 500), (500, 507, 508, 501), (501, 508, 509, 502), (502, 509, 510, 503), (503, 510, 511, 504), (504, 511, 512, 505), (505, 512, 506, 499), (507, 514, 515, 508), (509, 516, 517, 510), (510, 517, 518, 511), (512, 519, 513, 506), (329, 330, 521, 514), (514, 521, 522, 515), (515, 522, 523, 516), (516, 523, 524, 517), (517, 524, 525, 518), (518, 525, 526, 519), (519, 526, 520, 513), (521, 366, 367, 522), (523, 368, 369, 524), (524, 369, 370, 525), (526, 371, 372, 520), (527, 534, 325, 324), (541, 548, 327, 326), (548, 555, 328, 327), (562, 569, 330, 329), (296, 528, 529, 297), (298, 530, 531, 299), (299, 531, 532, 300), (301, 533, 527, 302), (310, 311, 535, 528), (528, 535, 536, 529), (529, 536, 537, 530), (530, 537, 538, 531), (531, 538, 539, 532), (532, 539, 540, 533), (533, 540, 534, 527), (535, 542, 543, 536), (537, 544, 545, 538), (538, 545, 546, 539), (540, 547, 541, 534), (312, 313, 549, 542), (542, 549, 550, 543), (543, 550, 551, 544), (544, 551, 552, 545), (545, 552, 553, 546), (546, 553, 554, 547), (547, 554, 548, 541), (313, 314, 556, 549), (549, 556, 557, 550), (550, 557, 558, 551), (551, 558, 559, 552), (552, 559, 560, 553), (553, 560, 561, 554), (554, 561, 555, 548), (556, 563, 564, 557), (558, 565, 566, 559), (559, 566, 567, 560), (561, 568, 562, 555), (315, 316, 570, 563), (563, 570, 571, 564), (564, 571, 572, 565), (565, 572, 573, 566), (566, 573, 574, 567), (567, 574, 575, 568), (568, 575, 569, 562), (570, 352, 353, 571), (572, 354, 355, 573), (573, 355, 356, 574), (575, 357, 358, 569), (576, 583, 367, 366), (590, 597, 369, 368), (597, 604, 370, 369), (611, 618, 372, 371), (352, 577, 578, 353), (354, 579, 580, 355), (355, 580, 581, 356), (357, 582, 576, 358), (359, 360, 584, 577), (577, 584, 585, 578), (578, 585, 586, 579), (579, 586, 587, 580), (580, 587, 588, 581), (581, 588, 589, 582), (582, 589, 583, 576), (584, 591, 592, 585), (586, 593, 594, 587), (587, 594, 595, 588), (589, 596, 590, 583), (361, 362, 598, 591), (591, 598, 599, 592), (592, 599, 600, 593), (593, 600, 601, 594), (594, 601, 602, 595), (595, 602, 603, 596), (596, 603, 597, 590), (362, 363, 605, 598), (598, 605, 606, 599), (599, 606, 607, 600), (600, 607, 608, 601), (601, 608, 609, 602), (602, 609, 610, 603), (603, 610, 604, 597), (605, 612, 613, 606), (607, 614, 615, 608), (608, 615, 616, 609), (610, 617, 611, 604), (364, 365, 619, 612), (612, 619, 620, 613), (613, 620, 621, 614), (614, 621, 622, 615), (615, 622, 623, 616), (616, 623, 624, 617), (617, 624, 618, 611), (619, 379, 378, 620), (621, 377, 376, 622), (622, 376, 375, 623), (624, 374, 373, 618), (625, 632, 336, 337), (639, 646, 334, 335), (646, 653, 333, 334), (660, 667, 331, 332), (303, 626, 627, 304), (305, 628, 629, 306), (306, 629, 630, 307), (308, 631, 625, 309), (296, 297, 633, 626), (626, 633, 634, 627), (627, 634, 635, 628), (628, 635, 636, 629), (629, 636, 637, 630), (630, 637, 638, 631), (631, 638, 632, 625), (633, 640, 641, 634), (635, 642, 643, 636), (636, 643, 644, 637), (638, 645, 639, 632), (298, 299, 647, 640), (640, 647, 648, 641), (641, 648, 649, 642), (642, 649, 650, 643), (643, 650, 651, 644), (644, 651, 652, 645), (645, 652, 646, 639), (299, 300, 654, 647), (647, 654, 655, 648), (648, 655, 656, 649), (649, 656, 657, 650), (650, 657, 658, 651), (651, 658, 659, 652), (652, 659, 653, 646), (654, 661, 662, 655), (656, 663, 664, 657), (657, 664, 665, 658), (659, 666, 660, 653), (301, 302, 668, 661), (661, 668, 669, 662), (662, 669, 670, 663), (663, 670, 671, 664), (664, 671, 672, 665), (665, 672, 673, 666), (666, 673, 667, 660), (668, 317, 318, 669), (670, 319, 320, 671), (671, 320, 321, 672), (673, 322, 323, 667)])
me_cube.materials.append(mat_material)
me_cube.use_remesh_preserve_volume = False
me_cube.use_remesh_preserve_attributes = False
me_cube.use_mirror_vertex_groups = False
me_cube.update()

# ---- objects
ob_cube = bpy.data.objects.new('Cube', me_cube)
ob_lamp = bpy.data.objects.new('Lamp', light_lamp)
ob_camera = bpy.data.objects.new('Camera', cam_camera)

# ---- transforms, parenting, visibility, modifiers, constraints
ob_cube.location = (0.0, 0.0, 0.0)
ob_cube.lock_rotations_4d = False
ob_cube.empty_display_type = 'ARROWS'
ob_cube.lineart.crease_threshold = 0.0
ob_lamp.location = (4.076, 1.005, 5.904)
ob_lamp.rotation_euler = (0.6503, 0.05522, 1.866)
ob_lamp.lock_rotations_4d = False
ob_lamp.empty_display_type = 'ARROWS'
ob_lamp.color = (0.0, 0.0, 0.0, 0.0)
ob_lamp.lineart.crease_threshold = 0.0
ob_camera.location = (7.481, -6.508, 5.344)
ob_camera.rotation_euler = (1.109, 0.01082, 0.8149)
ob_camera.lock_rotations_4d = False
ob_camera.empty_display_type = 'ARROWS'
ob_camera.color = (0.0, 0.0, 0.0, 0.0)
ob_camera.display_type = 'WIRE'
ob_camera.lineart.crease_threshold = 0.0

# ---- collection membership
col_collection_1.objects.link(ob_cube)
col_collection_1.objects.link(ob_lamp)
col_collection_1.objects.link(ob_camera)

# ---- scene / render settings (as saved in the file)
scene.camera = ob_camera
scene.frame_start = 1; scene.frame_end = 250; scene.frame_set(1)
scene.render.engine = 'BLENDER_EEVEE_NEXT'
scene.render.resolution_percentage = 50
scene.render.dither_intensity = 0.0
scene.cycles.use_denoising = False
scene.cycles.samples = 10
scene.cycles.sampling_pattern = 'TABULATED_SOBOL'
scene.cycles.light_sampling_threshold = 0.0
scene.cycles.use_adaptive_sampling = False
scene.cycles.use_light_tree = False
scene.cycles.blur_glossy = 0.0
scene.cycles.pixel_filter_type = 'GAUSSIAN'
scene.cycles.sample_clamp_indirect = 0.0
scene.view_settings.view_transform = 'Standard'
bpy.context.view_layer.update()
